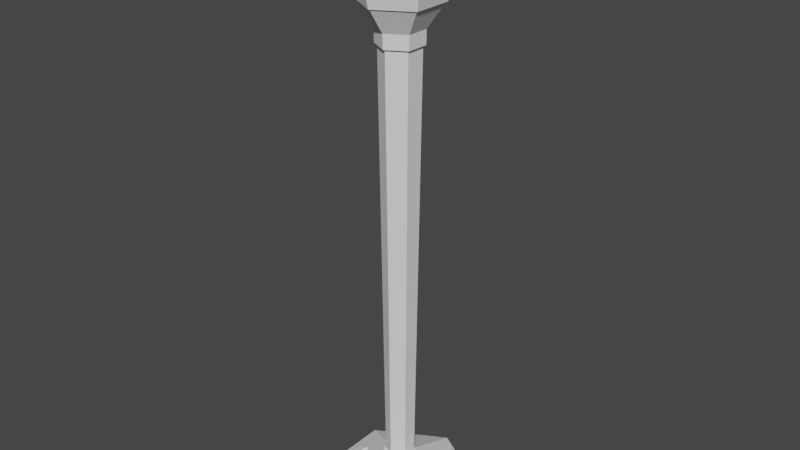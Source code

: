 # Source: torch.blend  (saved by Blender 2.81.16; exported with 4.5.12 LTS)
import bpy
from mathutils import Matrix  # noqa: F401  (used for matrix-valued properties, if any)

bpy.ops.wm.read_factory_settings(use_empty=True)
scene = bpy.context.scene
scene.name = 'Scene'

# ---- collections
col_collection = bpy.data.collections.new('Collection'); scene.collection.children.link(col_collection)

# ---- world
world_world = bpy.data.worlds.new('World'); scene.world = world_world
world_world.use_nodes = True; world_world.node_tree.nodes.clear()
_N = world_world.node_tree.nodes; _L = world_world.node_tree.links
n0 = _N.new('ShaderNodeOutputWorld'); n0.name = 'World Output'; n0.location = (300, 300)
n1 = _N.new('ShaderNodeBackground'); n1.name = 'Background'; n1.location = (10, 300)
n1.inputs[0].default_value = (0.05088, 0.05088, 0.05088, 1.0)
_L.new(n1.outputs[0], n0.inputs[0])
n0.is_active_output = True
world_world.color = (0.05088, 0.05088, 0.05088)
world_world.use_sun_shadow = False
world_world.sun_shadow_jitter_overblur = 0.0

# ---- meshes
me_cylinder = bpy.data.meshes.new('Cylinder')
me_cylinder.from_pydata([(1.693e-09, 0.0835, 1.053), (2.869e-09, 0.1083, 1.229), (3.911e-09, 0.1669, 0.0), (3.234e-10, 0.04757, 1.0), (0.1445, 0.08345, 0.0), (0.0412, 0.02378, 1.0), (0.1445, -0.08345, 0.0), (0.0412, -0.02378, 1.0), (-1.068e-08, -0.1669, 0.0), (-3.835e-09, -0.04757, 1.0), (-0.1445, -0.08345, 0.0), (-0.0412, -0.02378, 1.0), (-0.1445, 0.08345, 0.0), (-0.0412, 0.02378, 1.0), (0.0, 0.03639, 0.04777), (0.03152, 0.0182, 0.04777), (0.03152, -0.0182, 0.04777), (-3.182e-09, -0.03639, 0.04777), (-0.03152, -0.0182, 0.04777), (-0.03152, 0.0182, 0.04777), (0.1445, 0.08345, -0.01), (1.572e-09, 7.862e-10, -0.01), (3.911e-09, 0.1669, -0.01), (0.1445, -0.08345, -0.01), (-1.068e-08, -0.1669, -0.01), (-0.1445, -0.08345, -0.01), (-0.1445, 0.08345, -0.01), (0.07231, 0.04175, 1.053), (0.07231, -0.04175, 1.053), (-5.607e-09, -0.0835, 1.053), (-0.07231, -0.04175, 1.053), (-0.07231, 0.04175, 1.053), (-0.1017, 0.02937, 1.229), (0.09379, 0.05415, 1.229), (0.09379, -0.05415, 1.229), (-6.611e-09, -0.1083, 1.229), (-0.09379, -0.05415, 1.229), (-0.09379, 0.05415, 1.229), (0.03616, 0.06262, 1.053), (0.07231, 0.0, 1.053), (0.03616, -0.06262, 1.053), (-0.03616, -0.06262, 1.053), (-0.07231, 3.725e-09, 1.053), (-0.03616, 0.06262, 1.053), (3.343e-09, 0.1175, 1.229), (0.1017, 0.05874, 1.229), (0.1017, -0.05874, 1.229), (-6.927e-09, -0.1175, 1.229), (-0.1017, -0.05874, 1.229), (-0.1017, 0.05874, 1.229), (2.53e-09, 0.06035, 1.044), (2.96e-09, 2.423e-09, 1.044), (0.06407, 0.03699, 1.065), (0.05227, -0.03018, 1.044), (-6.067e-09, -0.06035, 1.044), (-0.06407, -0.03699, 1.065), (-0.06407, 0.03699, 1.065), (0.06407, 6.022e-10, 1.065), (-0.03204, 0.05549, 1.065), (0.03204, -0.05549, 1.065), (-0.03204, -0.05549, 1.065), (0.03204, 0.05549, 1.065), (-0.06407, 2.934e-09, 1.065), (-0.07231, 0.02087, 1.053), (-0.09379, 0.02707, 1.229), (-0.05227, 0.02455, 1.044), (-0.07231, -0.02087, 1.053), (-0.1017, -0.02937, 1.229), (-0.09379, -0.02707, 1.229), (-0.05227, -0.02455, 1.044), (-0.0763, -0.07342, 1.229), (-0.05423, -0.05219, 1.053), (-0.07034, -0.06769, 1.229), (-0.0474, -0.03299, 1.044), (-0.01808, -0.07306, 1.053), (-0.02543, -0.1028, 1.229), (-0.02345, -0.09476, 1.229), (-0.004871, -0.05754, 1.044), (0.02543, -0.1028, 1.229), (0.01808, -0.07306, 1.053), (0.02345, -0.09476, 1.229), (0.004871, -0.05754, 1.044), (0.05423, -0.05219, 1.053), (0.0763, -0.07342, 1.229), (0.07034, -0.06769, 1.229), (0.0474, -0.03299, 1.044), (0.1017, -0.02937, 1.229), (0.07231, -0.02087, 1.053), (0.09379, -0.02707, 1.229), (0.05227, -0.02455, 1.044), (0.07231, 0.02087, 1.053), (0.1017, 0.02937, 1.229), (0.09379, 0.02707, 1.229), (0.05227, 0.02455, 1.044), (0.0763, 0.07342, 1.229), (0.05423, 0.05219, 1.053), (0.07034, 0.06769, 1.229), (0.0474, 0.03299, 1.044), (0.01808, 0.07306, 1.053), (0.02543, 0.1028, 1.229), (0.02345, 0.09476, 1.229), (0.004871, 0.05754, 1.044), (-0.02543, 0.1028, 1.229), (-0.01808, 0.07306, 1.053), (-0.02345, 0.09476, 1.229), (-0.004871, 0.05754, 1.044), (-0.05423, 0.05219, 1.053), (-0.0763, 0.07342, 1.229), (-0.07034, 0.06769, 1.229), (-0.0474, 0.03299, 1.044), (1.685e-09, 0.07515, 1.07), (-0.06265, 0.03921, 1.071), (0.00263, -0.07386, 1.071), (0.06508, 0.03757, 1.07), (-0.06508, -0.03757, 1.07), (0.06508, -0.03757, 1.07), (-0.06532, 0.01886, 1.07), (-0.06532, -0.01886, 1.07), (-0.04899, -0.04714, 1.07), (-0.01633, -0.06599, 1.07), (0.01633, -0.06599, 1.07), (0.04899, -0.04714, 1.07), (0.06532, -0.01886, 1.07), (0.06532, 0.01886, 1.07), (0.04899, 0.04714, 1.07), (0.01633, 0.06599, 1.07), (-0.01633, 0.06599, 1.07), (-0.04899, 0.04714, 1.07), (-0.07483, 0.0216, 1.07), (-0.07483, -0.0216, 1.07), (-0.05612, -0.054, 1.07), (-0.01871, -0.0756, 1.07), (0.01871, -0.0756, 1.07), (0.05612, -0.054, 1.07), (0.07483, -0.0216, 1.07), (0.07483, 0.0216, 1.07), (0.05612, 0.054, 1.07), (0.01871, 0.0756, 1.07), (-0.01871, 0.0756, 1.07), (-0.05612, 0.054, 1.07), (-0.03741, 0.0648, 1.07), (-0.07483, 3.666e-09, 1.07), (-0.03741, -0.0648, 1.07), (0.03741, -0.0648, 1.07), (0.07483, 2.947e-11, 1.07), (0.03741, 0.0648, 1.07), (-0.02295, -0.09273, 1.191), (0.02295, -0.09273, 1.191), (0.0005259, -0.09655, 1.192), (-0.02097, -0.08475, 1.191), (0.02097, -0.08475, 1.191), (-6.541e-09, -0.1059, 1.191), (0.06884, -0.06624, 1.191), (0.09178, -0.0265, 1.191), (0.08383, -0.0484, 1.191), (0.06291, -0.06054, 1.191), (0.08388, -0.02421, 1.191), (0.09173, -0.05296, 1.191), (0.08383, 0.0484, 1.191), (0.09178, 0.0265, 1.191), (0.06884, 0.06624, 1.191), (0.08388, 0.02421, 1.191), (0.06291, 0.06054, 1.191), (0.09173, 0.05296, 1.191), (0.02295, 0.09273, 1.191), (-0.02295, 0.09273, 1.191), (2.336e-09, 0.0968, 1.191), (0.02097, 0.08475, 1.191), (-0.02097, 0.08475, 1.191), (2.719e-09, 0.1059, 1.191), (-0.08335, 0.04873, 1.192), (-0.09178, 0.0265, 1.191), (-0.06884, 0.06624, 1.191), (-0.08388, 0.02421, 1.191), (-0.06291, 0.06054, 1.191), (-0.09173, 0.05296, 1.191), (-0.08383, -0.0484, 1.191), (-0.09178, -0.0265, 1.191), (-0.06884, -0.06624, 1.191), (-0.08388, -0.02421, 1.191), (-0.06291, -0.06054, 1.191), (-0.09173, -0.05296, 1.191), (0.01602, 0.06474, 1.065), (1.65e-09, 0.07399, 1.065), (0.06407, 0.0185, 1.065), (0.05227, 0.03018, 1.044), (0.04806, -0.04624, 1.065), (0.06407, -0.03699, 1.065), (-0.01602, -0.06474, 1.065), (-4.826e-09, -0.07399, 1.065), (-0.06407, -0.0185, 1.065), (-0.05227, -0.03018, 1.044), (-0.04806, 0.04624, 1.065), (-0.05227, 0.03018, 1.044), (0.04806, 0.04624, 1.065), (0.02613, 0.04527, 1.044), (0.06407, -0.0185, 1.065), (0.05227, 5.214e-10, 1.044), (0.01602, -0.06474, 1.065), (0.02613, -0.04527, 1.044), (-0.04806, -0.04624, 1.065), (-0.02613, -0.04527, 1.044), (-0.06407, 0.0185, 1.065), (-0.05227, 3.617e-09, 1.044), (-0.01602, 0.06474, 1.065), (-0.02613, 0.04527, 1.044), (3.16e-10, 0.04715, 0.9706), (0.04083, 0.02357, 0.9706), (0.04083, -0.02357, 0.9706), (-3.806e-09, -0.04715, 0.9706), (-0.04083, -0.02357, 0.9706), (-0.04083, 0.02357, 0.9706), (0.03604, 0.02081, 0.9692), (0.03604, -0.02081, 0.9692), (-3.432e-09, -0.04161, 0.9692), (-0.03604, -0.02081, 0.9692), (-0.03604, 0.02081, 0.9692), (2.06e-10, 0.04161, 0.9692), (0.0318, 0.01836, 0.06924), (0.0318, -0.01836, 0.06924), (-3.205e-09, -0.03672, 0.06924), (-0.0318, -0.01836, 0.06924), (-0.0318, 0.01836, 0.06924), (5.821e-12, 0.03672, 0.06924), (4.912e-12, 0.03028, 0.06974), (0.02622, 0.01514, 0.06974), (0.02622, -0.01514, 0.06974), (-2.642e-09, -0.03028, 0.06974), (-0.02622, -0.01514, 0.06974), (-0.02622, 0.01514, 0.06974)], [], [(2, 4, 20, 22), (7, 5, 27, 90, 39, 87, 28), (206, 3, 5, 207), (10, 12, 26, 25), (13, 11, 30, 66, 42, 63, 31), (207, 5, 7, 208), (12, 2, 22, 26), (11, 9, 29, 74, 41, 71, 30), (208, 7, 9, 209), (8, 10, 25, 24), (9, 7, 28, 82, 40, 79, 29), (209, 9, 11, 210), (6, 8, 24, 23), (5, 3, 0, 98, 38, 95, 27), (210, 11, 13, 211), (4, 6, 23, 20), (3, 13, 31, 106, 43, 103, 0), (211, 13, 3, 206), (12, 19, 14, 2), (10, 18, 19, 12), (8, 17, 18, 10), (6, 16, 17, 8), (4, 15, 16, 6), (2, 14, 15, 4), (21, 22, 20), (21, 20, 23), (21, 23, 24), (21, 24, 25), (21, 25, 26), (21, 26, 22), (127, 111, 56, 192), (123, 113, 52, 184), (117, 114, 55, 190), (125, 110, 183, 182), (119, 112, 189, 188), (121, 115, 187, 186), (91, 159, 163, 45), (83, 152, 157, 46), (107, 172, 175, 49), (75, 146, 151, 47), (99, 164, 169, 44), (67, 177, 181, 48), (96, 33, 45, 94), (88, 34, 46, 86), (80, 35, 47, 78), (72, 36, 48, 70), (64, 37, 49, 32), (104, 1, 44, 102), (51, 185, 97, 195), (51, 53, 89, 197), (51, 54, 81, 199), (51, 191, 73, 201), (51, 193, 65, 203), (51, 205, 109, 193), (197, 93, 185, 51), (205, 51, 50, 105), (199, 85, 53, 51), (201, 77, 54, 51), (195, 101, 50, 51), (203, 69, 191, 51), (111, 116, 202, 56), (31, 63, 128, 171, 175), (36, 68, 67, 48), (114, 118, 200, 55), (30, 71, 130, 178, 181), (35, 76, 75, 47), (112, 120, 198, 189), (29, 79, 132, 147, 151), (34, 84, 83, 46), (115, 122, 196, 187), (28, 87, 134, 153, 157), (33, 92, 91, 45), (113, 124, 194, 52), (27, 95, 136, 160, 163), (1, 100, 99, 44), (110, 126, 204, 183), (0, 103, 138, 165, 169), (37, 108, 107, 49), (166, 168, 126, 110), (158, 162, 124, 113), (154, 156, 122, 115), (148, 150, 120, 112), (176, 180, 118, 114), (170, 173, 116, 111), (155, 154, 115, 121), (149, 148, 112, 119), (167, 166, 110, 125), (179, 176, 114, 117), (161, 158, 113, 123), (174, 170, 111, 127), (62, 202, 116, 117, 190), (58, 204, 126, 127, 192), (61, 194, 124, 125, 182), (57, 196, 122, 123, 184), (59, 198, 120, 121, 186), (60, 200, 118, 119, 188), (138, 140, 139, 127, 126), (174, 127, 139, 172), (165, 138, 126, 168), (173, 171, 128, 116), (179, 117, 129, 177), (117, 116, 128, 141, 129), (180, 178, 130, 118), (149, 119, 131, 146), (119, 118, 130, 142, 131), (150, 147, 132, 120), (155, 121, 133, 152), (121, 120, 132, 143, 133), (156, 153, 134, 122), (161, 123, 135, 159), (123, 122, 134, 144, 135), (136, 145, 137, 125, 124), (164, 167, 125, 137), (162, 160, 136, 124), (40, 143, 132, 79), (82, 133, 143, 40), (39, 144, 134, 87), (90, 135, 144, 39), (95, 38, 145, 136), (38, 98, 137, 145), (43, 140, 138, 103), (106, 139, 140, 43), (42, 141, 128, 63), (66, 129, 141, 42), (41, 142, 130, 71), (74, 131, 142, 41), (80, 78, 147, 150), (76, 149, 146, 75), (76, 35, 148, 149), (35, 80, 150, 148), (151, 147, 78, 47), (151, 146, 131, 74, 29), (88, 86, 153, 156), (84, 155, 152, 83), (84, 34, 154, 155), (34, 88, 156, 154), (96, 94, 160, 162), (157, 152, 133, 82, 28), (157, 153, 86, 46), (92, 161, 159, 91), (92, 33, 158, 161), (33, 96, 162, 158), (99, 100, 167, 164), (163, 160, 94, 45), (163, 159, 135, 90, 27), (102, 165, 168, 104), (100, 1, 166, 167), (1, 104, 168, 166), (64, 32, 171, 173), (169, 164, 137, 98, 0), (169, 165, 102, 44), (108, 174, 172, 107), (108, 37, 170, 174), (37, 64, 173, 170), (72, 70, 178, 180), (175, 171, 32, 49), (175, 172, 139, 106, 31), (68, 179, 177, 67), (68, 36, 176, 179), (36, 72, 180, 176), (181, 178, 70, 48), (181, 177, 129, 66, 30), (50, 101, 182, 183), (185, 93, 184, 52), (53, 85, 186, 187), (54, 77, 188, 189), (191, 69, 190, 55), (193, 109, 192, 56), (195, 97, 194, 61), (197, 89, 196, 57), (199, 81, 198, 59), (201, 73, 200, 60), (203, 65, 202, 62), (205, 105, 204, 58), (65, 193, 56, 202), (69, 203, 62, 190), (73, 191, 55, 200), (77, 201, 60, 188), (81, 54, 189, 198), (85, 199, 59, 186), (89, 53, 187, 196), (93, 197, 57, 184), (97, 185, 52, 194), (101, 195, 61, 182), (105, 50, 183, 204), (109, 205, 58, 192), (216, 211, 206, 217), (215, 210, 211, 216), (214, 209, 210, 215), (213, 208, 209, 214), (212, 207, 208, 213), (217, 206, 207, 212), (224, 217, 212, 225), (225, 212, 213, 226), (226, 213, 214, 227), (227, 214, 215, 228), (228, 215, 216, 229), (229, 216, 217, 224), (19, 222, 223, 14), (18, 221, 222, 19), (17, 220, 221, 18), (16, 219, 220, 17), (15, 218, 219, 16), (14, 223, 218, 15), (222, 229, 224, 223), (221, 228, 229, 222), (220, 227, 228, 221), (219, 226, 227, 220), (218, 225, 226, 219), (223, 224, 225, 218)])
_uv = me_cylinder.uv_layers.new(name='UVMap')
_uv.uv.foreach_set('vector', [1.0, 0.5, 0.8333, 0.5, 0.8333, 0.5, 1.0, 0.5, 0.6667, 1.0, 0.8333, 1.0, 0.8333, 1.0, 0.7917, 1.0, 0.75, 1.0, 0.7083, 1.0, 0.6667, 1.0, 1.0, 0.9853, 1.0, 1.0, 0.8333, 1.0, 0.8333, 0.9853, 0.3333, 0.5, 0.1667, 0.5, 0.1667, 0.5, 0.3333, 0.5, 0.1667, 1.0, 0.3333, 1.0, 0.3333, 1.0, 0.2917, 1.0, 0.25, 1.0, 0.2083, 1.0, 0.1667, 1.0, 0.8333, 0.9853, 0.8333, 1.0, 0.6667, 1.0, 0.6667, 0.9853, 0.1667, 0.5, -8.941e-08, 0.5, -8.941e-08, 0.5, 0.1667, 0.5, 0.3333, 1.0, 0.5, 1.0, 0.5, 1.0, 0.4583, 1.0, 0.4167, 1.0, 0.375, 1.0, 0.3333, 1.0, 0.6667, 0.9853, 0.6667, 1.0, 0.5, 1.0, 0.5, 0.9853, 0.5, 0.5, 0.3333, 0.5, 0.3333, 0.5, 0.5, 0.5, 0.5, 1.0, 0.6667, 1.0, 0.6667, 1.0, 0.625, 1.0, 0.5833, 1.0, 0.5417, 1.0, 0.5, 1.0, 0.5, 0.9853, 0.5, 1.0, 0.3333, 1.0, 0.3333, 0.9853, 0.6667, 0.5, 0.5, 0.5, 0.5, 0.5, 0.6667, 0.5, 0.8333, 1.0, 1.0, 1.0, 1.0, 1.0, 0.9583, 1.0, 0.9167, 1.0, 0.875, 1.0, 0.8333, 1.0, 0.3333, 0.9853, 0.3333, 1.0, 0.1667, 1.0, 0.1667, 0.9853, 0.8333, 0.5, 0.6667, 0.5, 0.6667, 0.5, 0.8333, 0.5, -8.941e-08, 1.0, 0.1667, 1.0, 0.1667, 1.0, 0.125, 1.0, 0.08333, 1.0, 0.04167, 1.0, -8.941e-08, 1.0, 0.1667, 0.9853, 0.1667, 1.0, -8.941e-08, 1.0, -8.941e-08, 0.9853, 0.1667, 0.5, 0.1667, 0.5239, -8.941e-08, 0.5239, -8.941e-08, 0.5, 0.3333, 0.5, 0.3333, 0.5239, 0.1667, 0.5239, 0.1667, 0.5, 0.5, 0.5, 0.5, 0.5239, 0.3333, 0.5239, 0.3333, 0.5, 0.6667, 0.5, 0.6667, 0.5239, 0.5, 0.5239, 0.5, 0.5, 0.8333, 0.5, 0.8333, 0.5239, 0.6667, 0.5239, 0.6667, 0.5, 1.0, 0.5, 1.0, 0.5239, 0.8333, 0.5239, 0.8333, 0.5, 0.75, 0.25, 0.75, 0.49, 0.9578, 0.37, 0.75, 0.25, 0.9578, 0.37, 0.9578, 0.13, 0.75, 0.25, 0.9578, 0.13, 0.75, 0.01, 0.75, 0.25, 0.75, 0.01, 0.5422, 0.13, 0.75, 0.25, 0.5422, 0.13, 0.5422, 0.37, 0.75, 0.25, 0.5422, 0.37, 0.75, 0.49, 0.1063, 0.3883, 0.06371, 0.3652, 0.05839, 0.3606, 0.1063, 0.3883, 0.4416, 0.3053, 0.4416, 0.3606, 0.4416, 0.3606, 0.4416, 0.3053, 0.05839, 0.1947, 0.05839, 0.1394, 0.05839, 0.1394, 0.05839, 0.1947, 0.2979, 0.4436, 0.25, 0.4713, 0.25, 0.4713, 0.2979, 0.4436, 0.2021, 0.0564, 0.2566, 0.03107, 0.25, 0.02874, 0.2021, 0.0564, 0.3937, 0.1117, 0.4416, 0.1394, 0.4416, 0.1394, 0.3937, 0.1117, 0.7917, 1.0, 0.7917, 1.0, 0.8333, 1.0, 0.8333, 1.0, 0.625, 1.0, 0.625, 1.0, 0.6667, 1.0, 0.6667, 1.0, 0.125, 1.0, 0.125, 1.0, 0.1667, 1.0, 0.1667, 1.0, 0.4583, 1.0, 0.4583, 1.0, 0.5, 1.0, 0.5, 1.0, 0.9583, 1.0, 0.9583, 1.0, 1.0, 1.0, 1.0, 1.0, 0.2917, 1.0, 0.2917, 1.0, 0.3333, 1.0, 0.3333, 1.0, 0.3937, 0.3883, 0.4416, 0.3606, 0.4578, 0.37, 0.4059, 0.4, 0.4416, 0.1947, 0.4416, 0.1394, 0.4578, 0.13, 0.4578, 0.19, 0.2979, 0.0564, 0.25, 0.02874, 0.25, 0.01, 0.302, 0.04, 0.1063, 0.1117, 0.05839, 0.1394, 0.04215, 0.13, 0.09412, 0.1, 0.05839, 0.3053, 0.05839, 0.3606, 0.04215, 0.37, 0.04215, 0.31, 0.2021, 0.4436, 0.25, 0.4713, 0.25, 0.49, 0.198, 0.46, 0.25, 0.25, 0.3678, 0.318, 0.3568, 0.3243, 0.3089, 0.352, 0.25, 0.25, 0.3678, 0.182, 0.3678, 0.1947, 0.3678, 0.25, 0.25, 0.25, 0.25, 0.114, 0.261, 0.1204, 0.3089, 0.148, 0.25, 0.25, 0.1322, 0.182, 0.1432, 0.1757, 0.1911, 0.148, 0.25, 0.25, 0.1322, 0.318, 0.1322, 0.3053, 0.1322, 0.25, 0.25, 0.25, 0.1911, 0.352, 0.1432, 0.3243, 0.1322, 0.318, 0.3678, 0.25, 0.3678, 0.3053, 0.3678, 0.318, 0.25, 0.25, 0.1911, 0.352, 0.25, 0.25, 0.25, 0.386, 0.239, 0.3796, 0.3089, 0.148, 0.3568, 0.1757, 0.3678, 0.182, 0.25, 0.25, 0.1911, 0.148, 0.239, 0.1204, 0.25, 0.114, 0.25, 0.25, 0.3089, 0.352, 0.261, 0.3796, 0.25, 0.386, 0.25, 0.25, 0.1322, 0.25, 0.1322, 0.1947, 0.1322, 0.182, 0.25, 0.25, 0.06371, 0.3652, 0.05839, 0.3053, 0.05839, 0.3053, 0.05839, 0.3606, 0.1667, 1.0, 0.2083, 1.0, 0.2083, 1.0, 0.2083, 1.0, 0.1667, 1.0, 0.05839, 0.1394, 0.05839, 0.1947, 0.04215, 0.19, 0.04215, 0.13, 0.05839, 0.1394, 0.1063, 0.1117, 0.1063, 0.1117, 0.05839, 0.1394, 0.3333, 1.0, 0.375, 1.0, 0.375, 1.0, 0.375, 1.0, 0.3333, 1.0, 0.25, 0.02874, 0.2021, 0.0564, 0.198, 0.04, 0.25, 0.01, 0.2566, 0.03107, 0.2979, 0.0564, 0.2979, 0.0564, 0.25, 0.02874, 0.5, 1.0, 0.5417, 1.0, 0.5417, 1.0, 0.5417, 1.0, 0.5, 1.0, 0.4416, 0.1394, 0.3937, 0.1117, 0.4059, 0.1, 0.4578, 0.13, 0.4416, 0.1394, 0.4416, 0.1947, 0.4416, 0.1947, 0.4416, 0.1394, 0.6667, 1.0, 0.7083, 1.0, 0.7083, 1.0, 0.7083, 1.0, 0.6667, 1.0, 0.4416, 0.3606, 0.4416, 0.3053, 0.4578, 0.31, 0.4578, 0.37, 0.4416, 0.3606, 0.3937, 0.3883, 0.3937, 0.3883, 0.4416, 0.3606, 0.8333, 1.0, 0.875, 1.0, 0.875, 1.0, 0.875, 1.0, 0.8333, 1.0, 0.25, 0.4713, 0.2979, 0.4436, 0.302, 0.46, 0.25, 0.49, 0.25, 0.4713, 0.2021, 0.4436, 0.2021, 0.4436, 0.25, 0.4713, -8.941e-08, 1.0, 0.04167, 1.0, 0.04167, 1.0, 0.04167, 1.0, -8.941e-08, 1.0, 0.05839, 0.3606, 0.1063, 0.3883, 0.09412, 0.4, 0.04215, 0.37, 0.25, 0.4713, 0.2021, 0.4436, 0.2021, 0.4436, 0.25, 0.4713, 0.4416, 0.3606, 0.3937, 0.3883, 0.3937, 0.3883, 0.4416, 0.3606, 0.4416, 0.1394, 0.4416, 0.1947, 0.4416, 0.1947, 0.4416, 0.1394, 0.2513, 0.02921, 0.2979, 0.0564, 0.2979, 0.0564, 0.2566, 0.03107, 0.05839, 0.1394, 0.1063, 0.1117, 0.1063, 0.1117, 0.05839, 0.1394, 0.05945, 0.3615, 0.05839, 0.3053, 0.05839, 0.3053, 0.06371, 0.3652, 0.3937, 0.1117, 0.4416, 0.1394, 0.4416, 0.1394, 0.3937, 0.1117, 0.2021, 0.0564, 0.2513, 0.02921, 0.2566, 0.03107, 0.2021, 0.0564, 0.2979, 0.4436, 0.25, 0.4713, 0.25, 0.4713, 0.2979, 0.4436, 0.05839, 0.1947, 0.05839, 0.1394, 0.05839, 0.1394, 0.05839, 0.1947, 0.4416, 0.3053, 0.4416, 0.3606, 0.4416, 0.3606, 0.4416, 0.3053, 0.1063, 0.3883, 0.05945, 0.3615, 0.06371, 0.3652, 0.1063, 0.3883, 0.05839, 0.25, 0.05839, 0.3053, 0.05839, 0.3053, 0.05839, 0.1947, 0.05839, 0.1947, 0.1542, 0.4159, 0.2021, 0.4436, 0.2021, 0.4436, 0.1063, 0.3883, 0.1063, 0.3883, 0.3458, 0.4159, 0.3937, 0.3883, 0.3937, 0.3883, 0.2979, 0.4436, 0.2979, 0.4436, 0.4416, 0.25, 0.4416, 0.1947, 0.4416, 0.1947, 0.4416, 0.3053, 0.4416, 0.3053, 0.3458, 0.08406, 0.2979, 0.0564, 0.2979, 0.0564, 0.3937, 0.1117, 0.3937, 0.1117, 0.1542, 0.08406, 0.1063, 0.1117, 0.1063, 0.1117, 0.2021, 0.0564, 0.2021, 0.0564, 0.0, 0.0, 0.0, 0.0, 0.0, 0.0, 0.1063, 0.3883, 0.2021, 0.4436, 0.1063, 0.3883, 0.1063, 0.3883, 0.0, 0.0, 0.1, 0.8, 0.04167, 1.0, 0.04167, 1.0, 0.2021, 0.4436, 0.2021, 0.4436, 0.05839, 0.3053, 0.2083, 1.0, 0.2083, 1.0, 0.05839, 0.3053, 0.05839, 0.1947, 0.05839, 0.1947, 0.2917, 1.0, 0.2917, 1.0, 0.05839, 0.1947, 0.05839, 0.3053, 0.2083, 1.0, 0.25, 1.0, 0.2917, 1.0, 0.1063, 0.1117, 0.375, 1.0, 0.375, 1.0, 0.1063, 0.1117, 0.2021, 0.0564, 0.2021, 0.0564, 0.4583, 1.0, 0.4583, 1.0, 0.2021, 0.0564, 0.1063, 0.1117, 0.375, 1.0, 0.4167, 1.0, 0.4583, 1.0, 0.2979, 0.0564, 0.5417, 1.0, 0.5417, 1.0, 0.2979, 0.0564, 0.3937, 0.1117, 0.3937, 0.1117, 0.625, 1.0, 0.625, 1.0, 0.3937, 0.1117, 0.2979, 0.0564, 0.5417, 1.0, 0.5833, 1.0, 0.625, 1.0, 0.4416, 0.1947, 0.7083, 1.0, 0.7083, 1.0, 0.4416, 0.1947, 0.4416, 0.3053, 0.4416, 0.3053, 0.7917, 1.0, 0.7917, 1.0, 0.4416, 0.3053, 0.4416, 0.1947, 0.7083, 1.0, 0.75, 1.0, 0.7917, 1.0, 0.0, 0.0, 0.0, 0.0, 0.0, 0.0, 0.2979, 0.4436, 0.3937, 0.3883, 0.9583, 1.0, 0.2979, 0.4436, 0.2979, 0.4436, 0.9583, 1.0, 0.3937, 0.3883, 0.7, 0.8, 0.0, 0.0, 0.3937, 0.3883, 0.5833, 1.0, 0.5833, 1.0, 0.5417, 1.0, 0.5417, 1.0, 0.625, 1.0, 0.625, 1.0, 0.5833, 1.0, 0.5833, 1.0, 0.75, 1.0, 0.75, 1.0, 0.7083, 1.0, 0.7083, 1.0, 0.7917, 1.0, 0.7917, 1.0, 0.75, 1.0, 0.75, 1.0, 0.875, 1.0, 0.9167, 1.0, 0.0, 0.0, 0.875, 1.0, 0.9167, 1.0, 0.9583, 1.0, 0.0, 0.0, 0.0, 0.0, 0.08333, 1.0, 0.0, 0.0, 0.0, 0.0, 0.04167, 1.0, 0.125, 1.0, 0.125, 1.0, 0.0, 0.0, 0.08333, 1.0, 0.25, 1.0, 0.25, 1.0, 0.2083, 1.0, 0.2083, 1.0, 0.2917, 1.0, 0.2917, 1.0, 0.25, 1.0, 0.25, 1.0, 0.4167, 1.0, 0.4167, 1.0, 0.375, 1.0, 0.375, 1.0, 0.4583, 1.0, 0.4583, 1.0, 0.4167, 1.0, 0.4167, 1.0, 0.2979, 0.0564, 0.5417, 1.0, 0.5417, 1.0, 0.2979, 0.0564, 0.2021, 0.0564, 0.2021, 0.0564, 0.4583, 1.0, 0.4583, 1.0, 0.2021, 0.0564, 0.25, 0.02874, 0.2513, 0.02921, 0.2021, 0.0564, 0.25, 0.02874, 0.2979, 0.0564, 0.2979, 0.0564, 0.2513, 0.02921, 0.5, 1.0, 0.5417, 1.0, 0.5417, 1.0, 0.5, 1.0, 0.5, 1.0, 0.4583, 1.0, 0.4583, 1.0, 0.4583, 1.0, 0.5, 1.0, 0.4416, 0.1947, 0.7083, 1.0, 0.7083, 1.0, 0.4416, 0.1947, 0.3937, 0.1117, 0.3937, 0.1117, 0.625, 1.0, 0.625, 1.0, 0.3937, 0.1117, 0.4416, 0.1394, 0.4416, 0.1394, 0.3937, 0.1117, 0.4416, 0.1394, 0.4416, 0.1947, 0.4416, 0.1947, 0.4416, 0.1394, 0.3937, 0.3883, 0.875, 1.0, 0.7, 0.8, 0.3937, 0.3883, 0.6667, 1.0, 0.625, 1.0, 0.625, 1.0, 0.625, 1.0, 0.6667, 1.0, 0.6667, 1.0, 0.7083, 1.0, 0.7083, 1.0, 0.6667, 1.0, 0.4416, 0.3053, 0.4416, 0.3053, 0.7917, 1.0, 0.7917, 1.0, 0.4416, 0.3053, 0.4416, 0.3606, 0.4416, 0.3606, 0.4416, 0.3053, 0.4416, 0.3606, 0.3937, 0.3883, 0.3937, 0.3883, 0.4416, 0.3606, 0.9583, 1.0, 0.2979, 0.4436, 0.2979, 0.4436, 0.9583, 1.0, 0.8333, 1.0, 0.875, 1.0, 0.875, 1.0, 0.8333, 1.0, 0.8333, 1.0, 0.7917, 1.0, 0.7917, 1.0, 0.7917, 1.0, 0.8333, 1.0, 0.04167, 1.0, 0.04167, 1.0, 0.2021, 0.4436, 0.2021, 0.4436, 0.2979, 0.4436, 0.25, 0.4713, 0.25, 0.4713, 0.2979, 0.4436, 0.25, 0.4713, 0.2021, 0.4436, 0.2021, 0.4436, 0.25, 0.4713, 0.05839, 0.3053, 0.2083, 1.0, 0.2083, 1.0, 0.05839, 0.3053, 1.0, 1.0, 0.9583, 1.0, 0.9583, 1.0, 0.9583, 1.0, 1.0, 1.0, -8.941e-08, 1.0, 0.04167, 1.0, 0.04167, 1.0, -8.941e-08, 1.0, 0.1063, 0.3883, 0.1063, 0.3883, 0.1, 0.8, 0.125, 1.0, 0.1063, 0.3883, 0.05839, 0.3606, 0.05945, 0.3615, 0.1063, 0.3883, 0.05839, 0.3606, 0.05839, 0.3053, 0.05839, 0.3053, 0.05945, 0.3615, 0.1063, 0.1117, 0.375, 1.0, 0.375, 1.0, 0.1063, 0.1117, 0.1667, 1.0, 0.2083, 1.0, 0.2083, 1.0, 0.1667, 1.0, 0.1667, 1.0, 0.125, 1.0, 0.125, 1.0, 0.125, 1.0, 0.1667, 1.0, 0.05839, 0.1947, 0.05839, 0.1947, 0.2917, 1.0, 0.2917, 1.0, 0.05839, 0.1947, 0.05839, 0.1394, 0.05839, 0.1394, 0.05839, 0.1947, 0.05839, 0.1394, 0.1063, 0.1117, 0.1063, 0.1117, 0.05839, 0.1394, 0.3333, 1.0, 0.375, 1.0, 0.375, 1.0, 0.3333, 1.0, 0.3333, 1.0, 0.2917, 1.0, 0.2917, 1.0, 0.2917, 1.0, 0.3333, 1.0, 0.25, 0.386, 0.261, 0.3796, 0.2979, 0.4436, 0.25, 0.4713, 0.3678, 0.318, 0.3678, 0.3053, 0.4416, 0.3053, 0.4416, 0.3606, 0.3678, 0.182, 0.3568, 0.1757, 0.3937, 0.1117, 0.4416, 0.1394, 0.25, 0.114, 0.239, 0.1204, 0.2021, 0.0564, 0.25, 0.02874, 0.1322, 0.182, 0.1322, 0.1947, 0.05839, 0.1947, 0.05839, 0.1394, 0.1322, 0.318, 0.1432, 0.3243, 0.1063, 0.3883, 0.05839, 0.3606, 0.3089, 0.352, 0.3568, 0.3243, 0.3937, 0.3883, 0.3458, 0.4159, 0.3678, 0.25, 0.3678, 0.1947, 0.4416, 0.1947, 0.4416, 0.25, 0.3089, 0.148, 0.261, 0.1204, 0.2979, 0.0564, 0.3458, 0.08406, 0.1911, 0.148, 0.1432, 0.1757, 0.1063, 0.1117, 0.1542, 0.08406, 0.1322, 0.25, 0.1322, 0.3053, 0.05839, 0.3053, 0.05839, 0.25, 0.1911, 0.352, 0.239, 0.3796, 0.2021, 0.4436, 0.1542, 0.4159, 0.1322, 0.3053, 0.1322, 0.318, 0.05839, 0.3606, 0.05839, 0.3053, 0.1322, 0.1947, 0.1322, 0.25, 0.05839, 0.25, 0.05839, 0.1947, 0.1432, 0.1757, 0.1322, 0.182, 0.05839, 0.1394, 0.1063, 0.1117, 0.239, 0.1204, 0.1911, 0.148, 0.1542, 0.08406, 0.2021, 0.0564, 0.261, 0.1204, 0.25, 0.114, 0.25, 0.02874, 0.2979, 0.0564, 0.3568, 0.1757, 0.3089, 0.148, 0.3458, 0.08406, 0.3937, 0.1117, 0.3678, 0.1947, 0.3678, 0.182, 0.4416, 0.1394, 0.4416, 0.1947, 0.3678, 0.3053, 0.3678, 0.25, 0.4416, 0.25, 0.4416, 0.3053, 0.3568, 0.3243, 0.3678, 0.318, 0.4416, 0.3606, 0.3937, 0.3883, 0.261, 0.3796, 0.3089, 0.352, 0.3458, 0.4159, 0.2979, 0.4436, 0.239, 0.3796, 0.25, 0.386, 0.25, 0.4713, 0.2021, 0.4436, 0.1432, 0.3243, 0.1911, 0.352, 0.1542, 0.4159, 0.1063, 0.3883, 0.1667, 0.9846, 0.1667, 0.9853, -8.941e-08, 0.9853, -8.941e-08, 0.9846, 0.3333, 0.9846, 0.3333, 0.9853, 0.1667, 0.9853, 0.1667, 0.9846, 0.5, 0.9846, 0.5, 0.9853, 0.3333, 0.9853, 0.3333, 0.9846, 0.6667, 0.9846, 0.6667, 0.9853, 0.5, 0.9853, 0.5, 0.9846, 0.8333, 0.9846, 0.8333, 0.9853, 0.6667, 0.9853, 0.6667, 0.9846, 1.0, 0.9846, 1.0, 0.9853, 0.8333, 0.9853, 0.8333, 0.9846, 1.0, 0.5349, 1.0, 0.9846, 0.8333, 0.9846, 0.8333, 0.5349, 0.8333, 0.5349, 0.8333, 0.9846, 0.6667, 0.9846, 0.6667, 0.5349, 0.6667, 0.5349, 0.6667, 0.9846, 0.5, 0.9846, 0.5, 0.5349, 0.5, 0.5349, 0.5, 0.9846, 0.3333, 0.9846, 0.3333, 0.5349, 0.3333, 0.5349, 0.3333, 0.9846, 0.1667, 0.9846, 0.1667, 0.5349, 0.1667, 0.5349, 0.1667, 0.9846, -8.941e-08, 0.9846, -8.941e-08, 0.5349, 0.1667, 0.5239, 0.1667, 0.5346, -8.941e-08, 0.5346, -8.941e-08, 0.5239, 0.3333, 0.5239, 0.3333, 0.5346, 0.1667, 0.5346, 0.1667, 0.5239, 0.5, 0.5239, 0.5, 0.5346, 0.3333, 0.5346, 0.3333, 0.5239, 0.6667, 0.5239, 0.6667, 0.5346, 0.5, 0.5346, 0.5, 0.5239, 0.8333, 0.5239, 0.8333, 0.5346, 0.6667, 0.5346, 0.6667, 0.5239, 1.0, 0.5239, 1.0, 0.5346, 0.8333, 0.5346, 0.8333, 0.5239, 0.1667, 0.5346, 0.1667, 0.5349, -8.941e-08, 0.5349, -8.941e-08, 0.5346, 0.3333, 0.5346, 0.3333, 0.5349, 0.1667, 0.5349, 0.1667, 0.5346, 0.5, 0.5346, 0.5, 0.5349, 0.3333, 0.5349, 0.3333, 0.5346, 0.6667, 0.5346, 0.6667, 0.5349, 0.5, 0.5349, 0.5, 0.5346, 0.8333, 0.5346, 0.8333, 0.5349, 0.6667, 0.5349, 0.6667, 0.5346, 1.0, 0.5346, 1.0, 0.5349, 0.8333, 0.5349, 0.8333, 0.5346])
me_cylinder.use_remesh_fix_poles = True
me_cylinder.use_remesh_preserve_attributes = False
me_cylinder.use_mirror_vertex_groups = False
me_cylinder.update()
me_cylinder_001 = bpy.data.meshes.new('Cylinder.001')
me_cylinder_001.from_pydata([(2.832e-09, 0.1061, 1.17), (-0.09186, 0.05304, 1.17), (-6.453e-09, -0.1061, 1.17), (0.09186, 0.05304, 1.17), (-0.09186, -0.05304, 1.17), (0.09186, -0.05304, 1.17), (-0.09186, 0.02652, 1.17), (-0.09186, -0.02652, 1.17), (-0.0689, -0.0663, 1.17), (-0.02297, -0.09282, 1.17), (0.02297, -0.09282, 1.17), (0.0689, -0.0663, 1.17), (0.09186, -0.02652, 1.17), (0.09186, 0.02652, 1.17), (0.0689, 0.0663, 1.17), (0.02297, 0.09282, 1.17), (-0.02297, 0.09282, 1.17), (-0.0689, 0.0663, 1.17), (2.554e-09, 0.101, 1.14), (-0.08751, 0.05052, 1.14), (-6.291e-09, -0.101, 1.14), (0.08751, 0.05052, 1.14), (-0.08751, -0.05052, 1.14), (0.08751, -0.05052, 1.14), (-0.08751, 0.02526, 1.14), (-0.08751, -0.02526, 1.14), (-0.06563, -0.06315, 1.14), (-0.02188, -0.08841, 1.14), (0.02188, -0.08841, 1.14), (0.06563, -0.06315, 1.14), (0.08751, -0.02526, 1.14), (0.08751, 0.02526, 1.14), (0.06563, 0.06315, 1.14), (0.02188, 0.08841, 1.14), (-0.02188, 0.08841, 1.14), (-0.06563, 0.06315, 1.14), (-0.02221, 0.08975, 1.17), (2.648e-09, 0.1026, 1.17), (0.06662, 0.06411, 1.17), (0.08883, 0.05128, 1.17), (0.08883, -0.02564, 1.17), (0.08883, -0.05128, 1.17), (0.02221, -0.08975, 1.17), (-6.33e-09, -0.1026, 1.17), (-0.06662, -0.06411, 1.17), (-0.08883, -0.05128, 1.17), (-0.08883, 0.02564, 1.17), (-0.08883, 0.05128, 1.17), (0.06662, -0.06411, 1.17), (-0.02221, -0.08975, 1.17), (0.02221, 0.08975, 1.17), (-0.08883, -0.02564, 1.17), (0.08883, 0.02564, 1.17), (-0.06662, 0.06411, 1.17), (-0.02115, 0.08549, 1.14), (2.379e-09, 0.0977, 1.14), (0.06346, 0.06107, 1.14), (0.08461, 0.04885, 1.14), (0.08461, -0.02443, 1.14), (0.08461, -0.04885, 1.14), (0.02115, -0.08549, 1.14), (-6.174e-09, -0.0977, 1.14), (-0.06346, -0.06107, 1.14), (-0.08461, -0.04885, 1.14), (-0.08461, 0.02443, 1.14), (-0.08461, 0.04885, 1.14), (0.06346, -0.06107, 1.14), (-0.02115, -0.08549, 1.14), (0.02115, 0.08549, 1.14), (-0.08461, -0.02443, 1.14), (0.08461, 0.02443, 1.14), (-0.06346, 0.06107, 1.14)], [], [(1, 19, 24, 6), (16, 34, 35, 17), (11, 29, 23, 5), (14, 32, 33, 15), (9, 27, 20, 2), (0, 18, 34, 16), (12, 30, 31, 13), (15, 33, 18, 0), (3, 21, 32, 14), (10, 28, 29, 11), (7, 25, 22, 4), (5, 23, 30, 12), (8, 26, 27, 9), (13, 31, 21, 3), (2, 20, 28, 10), (17, 35, 19, 1), (4, 22, 26, 8), (6, 24, 25, 7), (47, 46, 64, 65), (36, 53, 71, 54), (48, 41, 59, 66), (38, 50, 68, 56), (49, 43, 61, 67), (37, 36, 54, 55), (40, 52, 70, 58), (50, 37, 55, 68), (39, 38, 56, 57), (42, 48, 66, 60), (51, 45, 63, 69), (41, 40, 58, 59), (44, 49, 67, 62), (52, 39, 57, 70), (43, 42, 60, 61), (53, 47, 65, 71), (45, 44, 62, 63), (46, 51, 69, 64), (10, 42, 43, 2), (24, 64, 69, 25), (9, 49, 44, 8), (8, 44, 45, 4), (34, 54, 71, 35), (18, 55, 54, 34), (6, 46, 47, 1), (32, 56, 68, 33), (21, 57, 56, 32), (5, 41, 48, 11), (30, 58, 70, 31), (23, 59, 58, 30), (2, 43, 49, 9), (28, 60, 66, 29), (20, 61, 60, 28), (0, 37, 50, 15), (26, 62, 67, 27), (22, 63, 62, 26), (4, 45, 51, 7), (19, 65, 64, 24), (3, 39, 52, 13), (29, 66, 59, 23), (1, 47, 53, 17), (27, 67, 61, 20), (7, 51, 46, 6), (33, 68, 55, 18), (17, 53, 36, 16), (16, 36, 37, 0), (25, 69, 63, 22), (15, 50, 38, 14), (14, 38, 39, 3), (31, 70, 57, 21), (13, 52, 40, 12), (12, 40, 41, 5), (35, 71, 65, 19), (11, 48, 42, 10)])
_uv = me_cylinder_001.uv_layers.new(name='UVMap')
_uv.uv.foreach_set('vector', [0.0, 0.0, 0.0, 0.0, 0.0, 0.0, 0.0, 0.0, 0.0, 0.0, 0.0, 0.0, 0.0, 0.0, 0.0, 0.0, 0.0, 0.0, 0.0, 0.0, 0.0, 0.0, 0.0, 0.0, 0.0, 0.0, 0.0, 0.0, 0.0, 0.0, 0.0, 0.0, 0.0, 0.0, 0.0, 0.0, 0.0, 0.0, 0.0, 0.0, 0.0, 0.0, 0.0, 0.0, 0.0, 0.0, 0.0, 0.0, 0.0, 0.0, 0.0, 0.0, 0.0, 0.0, 0.0, 0.0, 0.0, 0.0, 0.0, 0.0, 0.0, 0.0, 0.0, 0.0, 0.0, 0.0, 0.0, 0.0, 0.0, 0.0, 0.0, 0.0, 0.0, 0.0, 0.0, 0.0, 0.0, 0.0, 0.0, 0.0, 0.0, 0.0, 0.0, 0.0, 0.0, 0.0, 0.0, 0.0, 0.0, 0.0, 0.0, 0.0, 0.0, 0.0, 0.0, 0.0, 0.0, 0.0, 0.0, 0.0, 0.0, 0.0, 0.0, 0.0, 0.0, 0.0, 0.0, 0.0, 0.0, 0.0, 0.0, 0.0, 0.0, 0.0, 0.0, 0.0, 0.0, 0.0, 0.0, 0.0, 0.0, 0.0, 0.0, 0.0, 0.0, 0.0, 0.0, 0.0, 0.0, 0.0, 0.0, 0.0, 0.0, 0.0, 0.0, 0.0, 0.0, 0.0, 0.0, 0.0, 0.0, 0.0, 0.0, 0.0, 0.0, 0.0, 0.0, 0.0, 0.0, 0.0, 0.0, 0.0, 0.0, 0.0, 0.0, 0.0, 0.0, 0.0, 0.0, 0.0, 0.0, 0.0, 0.0, 0.0, 0.0, 0.0, 0.0, 0.0, 0.0, 0.0, 0.0, 0.0, 0.0, 0.0, 0.0, 0.0, 0.0, 0.0, 0.0, 0.0, 0.0, 0.0, 0.0, 0.0, 0.0, 0.0, 0.0, 0.0, 0.0, 0.0, 0.0, 0.0, 0.0, 0.0, 0.0, 0.0, 0.0, 0.0, 0.0, 0.0, 0.0, 0.0, 0.0, 0.0, 0.0, 0.0, 0.0, 0.0, 0.0, 0.0, 0.0, 0.0, 0.0, 0.0, 0.0, 0.0, 0.0, 0.0, 0.0, 0.0, 0.0, 0.0, 0.0, 0.0, 0.0, 0.0, 0.0, 0.0, 0.0, 0.0, 0.0, 0.0, 0.0, 0.0, 0.0, 0.0, 0.0, 0.0, 0.0, 0.0, 0.0, 0.0, 0.0, 0.0, 0.0, 0.0, 0.0, 0.0, 0.0, 0.0, 0.0, 0.0, 0.0, 0.0, 0.0, 0.0, 0.0, 0.0, 0.0, 0.0, 0.0, 0.0, 0.0, 0.0, 0.0, 0.0, 0.0, 0.0, 0.0, 0.0, 0.0, 0.0, 0.0, 0.0, 0.0, 0.0, 0.0, 0.0, 0.0, 0.0, 0.0, 0.0, 0.0, 0.0, 0.0, 0.0, 0.0, 0.0, 0.0, 0.0, 0.0, 0.0, 0.0, 0.0, 0.0, 0.0, 0.0, 0.0, 0.0, 0.0, 0.0, 0.0, 0.0, 0.0, 0.0, 0.0, 0.0, 0.0, 0.0, 0.0, 0.0, 0.0, 0.0, 0.0, 0.0, 0.0, 0.0, 0.0, 0.0, 0.0, 0.0, 0.0, 0.0, 0.0, 0.0, 0.0, 0.0, 0.0, 0.0, 0.0, 0.0, 0.0, 0.0, 0.0, 0.0, 0.0, 0.0, 0.0, 0.0, 0.0, 0.0, 0.0, 0.0, 0.0, 0.0, 0.0, 0.0, 0.0, 0.0, 0.0, 0.0, 0.0, 0.0, 0.0, 0.0, 0.0, 0.0, 0.0, 0.0, 0.0, 0.0, 0.0, 0.0, 0.0, 0.0, 0.0, 0.0, 0.0, 0.0, 0.0, 0.0, 0.0, 0.0, 0.0, 0.0, 0.0, 0.0, 0.0, 0.0, 0.0, 0.0, 0.0, 0.0, 0.0, 0.0, 0.0, 0.0, 0.0, 0.0, 0.0, 0.0, 0.0, 0.0, 0.0, 0.0, 0.0, 0.0, 0.0, 0.0, 0.0, 0.0, 0.0, 0.0, 0.0, 0.0, 0.0, 0.0, 0.0, 0.0, 0.0, 0.0, 0.0, 0.0, 0.0, 0.0, 0.0, 0.0, 0.0, 0.0, 0.0, 0.0, 0.0, 0.0, 0.0, 0.0, 0.0, 0.0, 0.0, 0.0, 0.0, 0.0, 0.0, 0.0, 0.0, 0.0, 0.0, 0.0, 0.0, 0.0, 0.0, 0.0, 0.0, 0.0, 0.0, 0.0, 0.0, 0.0, 0.0, 0.0, 0.0, 0.0, 0.0, 0.0, 0.0, 0.0, 0.0, 0.0, 0.0, 0.0, 0.0, 0.0, 0.0, 0.0, 0.0, 0.0, 0.0, 0.0, 0.0, 0.0, 0.0, 0.0, 0.0, 0.0, 0.0, 0.0, 0.0, 0.0, 0.0, 0.0, 0.0, 0.0, 0.0, 0.0, 0.0, 0.0, 0.0, 0.0, 0.0, 0.0, 0.0, 0.0, 0.0, 0.0, 0.0, 0.0, 0.0, 0.0, 0.0, 0.0, 0.0, 0.0, 0.0, 0.0, 0.0, 0.0, 0.0, 0.0, 0.0, 0.0, 0.0, 0.0, 0.0, 0.0, 0.0, 0.0, 0.0, 0.0, 0.0, 0.0, 0.0, 0.0, 0.0, 0.0, 0.0, 0.0, 0.0, 0.0, 0.0, 0.0, 0.0, 0.0, 0.0, 0.0, 0.0, 0.0, 0.0, 0.0, 0.0, 0.0, 0.0, 0.0, 0.0, 0.0, 0.0, 0.0, 0.0, 0.0, 0.0, 0.0, 0.0, 0.0, 0.0, 0.0, 0.0, 0.0, 0.0, 0.0, 0.0, 0.0, 0.0, 0.0, 0.0, 0.0, 0.0, 0.0, 0.0, 0.0, 0.0, 0.0, 0.0, 0.0, 0.0, 0.0, 0.0, 0.0, 0.0])
me_cylinder_001.use_remesh_fix_poles = True
me_cylinder_001.use_remesh_preserve_attributes = False
me_cylinder_001.use_mirror_vertex_groups = False
me_cylinder_001.update()
me_cylinder_002 = bpy.data.meshes.new('Cylinder.002')
me_cylinder_002.from_pydata([(2.198e-09, 0.09115, 1.08), (-0.07894, 0.04557, 1.08), (-5.781e-09, -0.09115, 1.08), (0.07894, 0.04557, 1.08), (-0.07894, -0.04557, 1.08), (0.07894, -0.04557, 1.08), (-0.07894, 0.02279, 1.08), (-0.07894, -0.02279, 1.08), (-0.0592, -0.05697, 1.08), (-0.01973, -0.07975, 1.08), (0.01973, -0.07975, 1.08), (0.0592, -0.05697, 1.08), (0.07894, -0.02279, 1.08), (0.07894, 0.02279, 1.08), (0.0592, 0.05697, 1.08), (0.01973, 0.07975, 1.08), (-0.01973, 0.07975, 1.08), (-0.0592, 0.05697, 1.08), (1.855e-09, 0.08469, 1.051), (-0.07334, 0.04234, 1.051), (-5.558e-09, -0.08469, 1.051), (0.07334, 0.04234, 1.051), (-0.07334, -0.04234, 1.051), (0.07334, -0.04234, 1.051), (-0.07334, 0.02117, 1.051), (-0.07334, -0.02117, 1.051), (-0.05501, -0.05293, 1.051), (-0.01834, -0.0741, 1.051), (0.01834, -0.0741, 1.051), (0.05501, -0.05293, 1.051), (0.07334, -0.02117, 1.051), (0.07334, 0.02117, 1.051), (0.05501, 0.05293, 1.051), (0.01834, 0.0741, 1.051), (-0.01834, 0.0741, 1.051), (-0.05501, 0.05293, 1.051), (-0.01908, 0.07712, 1.08), (2.04e-09, 0.08814, 1.08), (0.05725, 0.05508, 1.08), (0.07633, 0.04407, 1.08), (0.07633, -0.02203, 1.08), (0.07633, -0.04407, 1.08), (0.01908, -0.07712, 1.08), (-5.675e-09, -0.08814, 1.08), (-0.05725, -0.05508, 1.08), (-0.07633, -0.04407, 1.08), (-0.07633, 0.02203, 1.08), (-0.07633, 0.04407, 1.08), (0.05725, -0.05508, 1.08), (-0.01908, -0.07712, 1.08), (0.01908, 0.07712, 1.08), (-0.07633, -0.02203, 1.08), (0.07633, 0.02203, 1.08), (-0.05725, 0.05508, 1.08), (-0.01773, 0.07165, 1.051), (1.709e-09, 0.08189, 1.051), (0.05319, 0.05118, 1.051), (0.07092, 0.04094, 1.051), (0.07092, -0.02047, 1.051), (0.07092, -0.04094, 1.051), (0.01773, -0.07165, 1.051), (-5.46e-09, -0.08189, 1.051), (-0.05319, -0.05118, 1.051), (-0.07092, -0.04094, 1.051), (-0.07092, 0.02047, 1.051), (-0.07092, 0.04094, 1.051), (0.05319, -0.05118, 1.051), (-0.01773, -0.07165, 1.051), (0.01773, 0.07165, 1.051), (-0.07092, -0.02047, 1.051), (0.07092, 0.02047, 1.051), (-0.05319, 0.05118, 1.051)], [], [(1, 19, 24, 6), (16, 34, 35, 17), (11, 29, 23, 5), (14, 32, 33, 15), (9, 27, 20, 2), (0, 18, 34, 16), (12, 30, 31, 13), (15, 33, 18, 0), (3, 21, 32, 14), (10, 28, 29, 11), (7, 25, 22, 4), (5, 23, 30, 12), (8, 26, 27, 9), (13, 31, 21, 3), (2, 20, 28, 10), (17, 35, 19, 1), (4, 22, 26, 8), (6, 24, 25, 7), (47, 46, 64, 65), (36, 53, 71, 54), (48, 41, 59, 66), (38, 50, 68, 56), (49, 43, 61, 67), (37, 36, 54, 55), (40, 52, 70, 58), (50, 37, 55, 68), (39, 38, 56, 57), (42, 48, 66, 60), (51, 45, 63, 69), (41, 40, 58, 59), (44, 49, 67, 62), (52, 39, 57, 70), (43, 42, 60, 61), (53, 47, 65, 71), (45, 44, 62, 63), (46, 51, 69, 64), (10, 42, 43, 2), (24, 64, 69, 25), (9, 49, 44, 8), (8, 44, 45, 4), (34, 54, 71, 35), (18, 55, 54, 34), (6, 46, 47, 1), (32, 56, 68, 33), (21, 57, 56, 32), (5, 41, 48, 11), (30, 58, 70, 31), (23, 59, 58, 30), (2, 43, 49, 9), (28, 60, 66, 29), (20, 61, 60, 28), (0, 37, 50, 15), (26, 62, 67, 27), (22, 63, 62, 26), (4, 45, 51, 7), (19, 65, 64, 24), (3, 39, 52, 13), (29, 66, 59, 23), (1, 47, 53, 17), (27, 67, 61, 20), (7, 51, 46, 6), (33, 68, 55, 18), (17, 53, 36, 16), (16, 36, 37, 0), (25, 69, 63, 22), (15, 50, 38, 14), (14, 38, 39, 3), (31, 70, 57, 21), (13, 52, 40, 12), (12, 40, 41, 5), (35, 71, 65, 19), (11, 48, 42, 10)])
_uv = me_cylinder_002.uv_layers.new(name='UVMap')
_uv.uv.foreach_set('vector', [0.0, 0.0, 0.0, 0.0, 0.0, 0.0, 0.0, 0.0, 0.0, 0.0, 0.0, 0.0, 0.0, 0.0, 0.0, 0.0, 0.0, 0.0, 0.0, 0.0, 0.0, 0.0, 0.0, 0.0, 0.0, 0.0, 0.0, 0.0, 0.0, 0.0, 0.0, 0.0, 0.0, 0.0, 0.0, 0.0, 0.0, 0.0, 0.0, 0.0, 0.0, 0.0, 0.0, 0.0, 0.0, 0.0, 0.0, 0.0, 0.0, 0.0, 0.0, 0.0, 0.0, 0.0, 0.0, 0.0, 0.0, 0.0, 0.0, 0.0, 0.0, 0.0, 0.0, 0.0, 0.0, 0.0, 0.0, 0.0, 0.0, 0.0, 0.0, 0.0, 0.0, 0.0, 0.0, 0.0, 0.0, 0.0, 0.0, 0.0, 0.0, 0.0, 0.0, 0.0, 0.0, 0.0, 0.0, 0.0, 0.0, 0.0, 0.0, 0.0, 0.0, 0.0, 0.0, 0.0, 0.0, 0.0, 0.0, 0.0, 0.0, 0.0, 0.0, 0.0, 0.0, 0.0, 0.0, 0.0, 0.0, 0.0, 0.0, 0.0, 0.0, 0.0, 0.0, 0.0, 0.0, 0.0, 0.0, 0.0, 0.0, 0.0, 0.0, 0.0, 0.0, 0.0, 0.0, 0.0, 0.0, 0.0, 0.0, 0.0, 0.0, 0.0, 0.0, 0.0, 0.0, 0.0, 0.0, 0.0, 0.0, 0.0, 0.0, 0.0, 0.0, 0.0, 0.0, 0.0, 0.0, 0.0, 0.0, 0.0, 0.0, 0.0, 0.0, 0.0, 0.0, 0.0, 0.0, 0.0, 0.0, 0.0, 0.0, 0.0, 0.0, 0.0, 0.0, 0.0, 0.0, 0.0, 0.0, 0.0, 0.0, 0.0, 0.0, 0.0, 0.0, 0.0, 0.0, 0.0, 0.0, 0.0, 0.0, 0.0, 0.0, 0.0, 0.0, 0.0, 0.0, 0.0, 0.0, 0.0, 0.0, 0.0, 0.0, 0.0, 0.0, 0.0, 0.0, 0.0, 0.0, 0.0, 0.0, 0.0, 0.0, 0.0, 0.0, 0.0, 0.0, 0.0, 0.0, 0.0, 0.0, 0.0, 0.0, 0.0, 0.0, 0.0, 0.0, 0.0, 0.0, 0.0, 0.0, 0.0, 0.0, 0.0, 0.0, 0.0, 0.0, 0.0, 0.0, 0.0, 0.0, 0.0, 0.0, 0.0, 0.0, 0.0, 0.0, 0.0, 0.0, 0.0, 0.0, 0.0, 0.0, 0.0, 0.0, 0.0, 0.0, 0.0, 0.0, 0.0, 0.0, 0.0, 0.0, 0.0, 0.0, 0.0, 0.0, 0.0, 0.0, 0.0, 0.0, 0.0, 0.0, 0.0, 0.0, 0.0, 0.0, 0.0, 0.0, 0.0, 0.0, 0.0, 0.0, 0.0, 0.0, 0.0, 0.0, 0.0, 0.0, 0.0, 0.0, 0.0, 0.0, 0.0, 0.0, 0.0, 0.0, 0.0, 0.0, 0.0, 0.0, 0.0, 0.0, 0.0, 0.0, 0.0, 0.0, 0.0, 0.0, 0.0, 0.0, 0.0, 0.0, 0.0, 0.0, 0.0, 0.0, 0.0, 0.0, 0.0, 0.0, 0.0, 0.0, 0.0, 0.0, 0.0, 0.0, 0.0, 0.0, 0.0, 0.0, 0.0, 0.0, 0.0, 0.0, 0.0, 0.0, 0.0, 0.0, 0.0, 0.0, 0.0, 0.0, 0.0, 0.0, 0.0, 0.0, 0.0, 0.0, 0.0, 0.0, 0.0, 0.0, 0.0, 0.0, 0.0, 0.0, 0.0, 0.0, 0.0, 0.0, 0.0, 0.0, 0.0, 0.0, 0.0, 0.0, 0.0, 0.0, 0.0, 0.0, 0.0, 0.0, 0.0, 0.0, 0.0, 0.0, 0.0, 0.0, 0.0, 0.0, 0.0, 0.0, 0.0, 0.0, 0.0, 0.0, 0.0, 0.0, 0.0, 0.0, 0.0, 0.0, 0.0, 0.0, 0.0, 0.0, 0.0, 0.0, 0.0, 0.0, 0.0, 0.0, 0.0, 0.0, 0.0, 0.0, 0.0, 0.0, 0.0, 0.0, 0.0, 0.0, 0.0, 0.0, 0.0, 0.0, 0.0, 0.0, 0.0, 0.0, 0.0, 0.0, 0.0, 0.0, 0.0, 0.0, 0.0, 0.0, 0.0, 0.0, 0.0, 0.0, 0.0, 0.0, 0.0, 0.0, 0.0, 0.0, 0.0, 0.0, 0.0, 0.0, 0.0, 0.0, 0.0, 0.0, 0.0, 0.0, 0.0, 0.0, 0.0, 0.0, 0.0, 0.0, 0.0, 0.0, 0.0, 0.0, 0.0, 0.0, 0.0, 0.0, 0.0, 0.0, 0.0, 0.0, 0.0, 0.0, 0.0, 0.0, 0.0, 0.0, 0.0, 0.0, 0.0, 0.0, 0.0, 0.0, 0.0, 0.0, 0.0, 0.0, 0.0, 0.0, 0.0, 0.0, 0.0, 0.0, 0.0, 0.0, 0.0, 0.0, 0.0, 0.0, 0.0, 0.0, 0.0, 0.0, 0.0, 0.0, 0.0, 0.0, 0.0, 0.0, 0.0, 0.0, 0.0, 0.0, 0.0, 0.0, 0.0, 0.0, 0.0, 0.0, 0.0, 0.0, 0.0, 0.0, 0.0, 0.0, 0.0, 0.0, 0.0, 0.0, 0.0, 0.0, 0.0, 0.0, 0.0, 0.0, 0.0, 0.0, 0.0, 0.0, 0.0, 0.0, 0.0, 0.0, 0.0, 0.0, 0.0, 0.0, 0.0, 0.0, 0.0, 0.0, 0.0, 0.0, 0.0, 0.0, 0.0, 0.0, 0.0, 0.0, 0.0, 0.0, 0.0, 0.0, 0.0, 0.0, 0.0, 0.0, 0.0, 0.0, 0.0, 0.0, 0.0, 0.0, 0.0, 0.0, 0.0, 0.0, 0.0, 0.0, 0.0, 0.0, 0.0, 0.0, 0.0, 0.0, 0.0, 0.0, 0.0])
me_cylinder_002.use_remesh_fix_poles = True
me_cylinder_002.use_remesh_preserve_attributes = False
me_cylinder_002.use_mirror_vertex_groups = False
me_cylinder_002.update()
me_cylinder_003 = bpy.data.meshes.new('Cylinder.003')
me_cylinder_003.from_pydata([(-0.1042, 0.0, 0.000212), (-0.1114, 0.0, 0.01763), (-0.1042, 0.015, 0.000212), (-0.1114, 0.015, 0.01763), (-0.09099, 0.004635, 0.005555), (-0.09814, 0.004635, 0.02297), (-0.09604, -0.01214, 0.003514), (-0.1032, -0.01214, 0.02093), (-0.1124, -0.01214, -0.00309), (-0.1195, -0.01214, 0.01433), (-0.1174, 0.004635, -0.005131), (-0.1246, 0.004635, 0.01229), (0.1042, 0.0, 0.000212), (0.1114, 0.0, 0.01763), (0.1042, 0.015, 0.000212), (0.1114, 0.015, 0.01763), (0.09099, 0.004635, 0.005555), (0.09814, 0.004635, 0.02297), (0.09604, -0.01214, 0.003514), (0.1032, -0.01214, 0.02093), (0.1124, -0.01214, -0.00309), (0.1195, -0.01214, 0.01433), (0.1174, 0.004635, -0.005131), (0.1246, 0.004635, 0.01229)], [], [(0, 2, 4), (1, 5, 3), (2, 3, 5, 4), (0, 4, 6), (1, 7, 5), (4, 5, 7, 6), (0, 6, 8), (1, 9, 7), (6, 7, 9, 8), (0, 8, 10), (1, 11, 9), (8, 9, 11, 10), (0, 10, 2), (1, 3, 11), (10, 11, 3, 2), (12, 16, 14), (13, 15, 17), (14, 16, 17, 15), (12, 18, 16), (13, 17, 19), (16, 18, 19, 17), (12, 20, 18), (13, 19, 21), (18, 20, 21, 19), (12, 22, 20), (13, 21, 23), (20, 22, 23, 21), (12, 14, 22), (13, 23, 15), (22, 14, 15, 23)])
_uv = me_cylinder_003.uv_layers.new(name='UVMap')
_uv.uv.foreach_set('vector', [0.75, 0.25, 0.75, 0.49, 0.9783, 0.3242, 0.25, 0.25, 0.4783, 0.3242, 0.25, 0.49, 1.0, 0.5, 1.0, 1.0, 0.8, 1.0, 0.8, 0.5, 0.75, 0.25, 0.9783, 0.3242, 0.8911, 0.05584, 0.25, 0.25, 0.3911, 0.05584, 0.4783, 0.3242, 0.8, 0.5, 0.8, 1.0, 0.6, 1.0, 0.6, 0.5, 0.75, 0.25, 0.8911, 0.05584, 0.6089, 0.05584, 0.25, 0.25, 0.1089, 0.05584, 0.3911, 0.05584, 0.6, 0.5, 0.6, 1.0, 0.4, 1.0, 0.4, 0.5, 0.75, 0.25, 0.6089, 0.05584, 0.5217, 0.3242, 0.25, 0.25, 0.02175, 0.3242, 0.1089, 0.05584, 0.4, 0.5, 0.4, 1.0, 0.2, 1.0, 0.2, 0.5, 0.75, 0.25, 0.5217, 0.3242, 0.75, 0.49, 0.25, 0.25, 0.25, 0.49, 0.02175, 0.3242, 0.2, 0.5, 0.2, 1.0, 2.98e-08, 1.0, 2.98e-08, 0.5, 0.75, 0.25, 0.9783, 0.3242, 0.75, 0.49, 0.25, 0.25, 0.25, 0.49, 0.4783, 0.3242, 1.0, 0.5, 0.8, 0.5, 0.8, 1.0, 1.0, 1.0, 0.75, 0.25, 0.8911, 0.05584, 0.9783, 0.3242, 0.25, 0.25, 0.4783, 0.3242, 0.3911, 0.05584, 0.8, 0.5, 0.6, 0.5, 0.6, 1.0, 0.8, 1.0, 0.75, 0.25, 0.6089, 0.05584, 0.8911, 0.05584, 0.25, 0.25, 0.3911, 0.05584, 0.1089, 0.05584, 0.6, 0.5, 0.4, 0.5, 0.4, 1.0, 0.6, 1.0, 0.75, 0.25, 0.5217, 0.3242, 0.6089, 0.05584, 0.25, 0.25, 0.1089, 0.05584, 0.02175, 0.3242, 0.4, 0.5, 0.2, 0.5, 0.2, 1.0, 0.4, 1.0, 0.75, 0.25, 0.75, 0.49, 0.5217, 0.3242, 0.25, 0.25, 0.02175, 0.3242, 0.25, 0.49, 0.2, 0.5, 2.98e-08, 0.5, 2.98e-08, 1.0, 0.2, 1.0])
me_cylinder_003.use_remesh_fix_poles = True
me_cylinder_003.use_remesh_preserve_attributes = False
me_cylinder_003.use_mirror_vertex_groups = False
me_cylinder_003.update()

# ---- objects
ob_torch_main = bpy.data.objects.new('torch_main', me_cylinder)
ob_ring_upper = bpy.data.objects.new('ring_upper', me_cylinder_001)
ob_ring_lower = bpy.data.objects.new('ring_lower', me_cylinder_002)
ob_stand_bolts = bpy.data.objects.new('stand_bolts', me_cylinder_003)

# ---- transforms, parenting, visibility, modifiers, constraints
ob_torch_main.location = (0.0, 0.0, 0.0)
ob_torch_main.lineart.crease_threshold = 0.0
ob_ring_upper.location = (0.0, 0.0, 0.0)
ob_ring_upper.lineart.crease_threshold = 0.0
ob_ring_lower.location = (0.0, 0.0, 0.0)
ob_ring_lower.lineart.crease_threshold = 0.0
ob_stand_bolts.location = (0.0, 0.0, 0.0)
ob_stand_bolts.lineart.crease_threshold = 0.0

# ---- collection membership
col_collection.objects.link(ob_torch_main)
col_collection.objects.link(ob_ring_upper)
col_collection.objects.link(ob_ring_lower)
col_collection.objects.link(ob_stand_bolts)

# ---- scene / render settings (as saved in the file)
scene.frame_start = 1; scene.frame_end = 250; scene.frame_set(2)
scene.render.engine = 'BLENDER_EEVEE_NEXT'
scene.cycles.use_denoising = False
scene.cycles.samples = 128
scene.cycles.sampling_pattern = 'TABULATED_SOBOL'
scene.cycles.use_adaptive_sampling = False
scene.cycles.use_light_tree = False
scene.view_settings.view_transform = 'Filmic'
bpy.context.view_layer.update()

# ---- added for rendering (the .blend has no active camera and no usable light): camera, sun
cam_auto = bpy.data.cameras.new('AutoCamera')
cam_auto.lens = 50.0
cam_auto.sensor_width = 36.0
cam_auto.clip_end = 1000.0
ob_auto_camera = bpy.data.objects.new('AutoCamera', cam_auto)
scene.collection.objects.link(ob_auto_camera)
ob_auto_camera.location = (1.21655, -1.45986, 1.58249)
ob_auto_camera.rotation_euler = (1.09748, -7.21219e-08, 0.694738)
scene.camera = ob_auto_camera
light_auto_sun = bpy.data.lights.new('AutoSun', 'SUN')
light_auto_sun.energy = 3.0
light_auto_sun.angle = 0.0523599
ob_auto_sun = bpy.data.objects.new('AutoSun', light_auto_sun)
scene.collection.objects.link(ob_auto_sun)
ob_auto_sun.rotation_euler = (0.872665, 0.174533, 0.523599)
bpy.context.view_layer.update()
